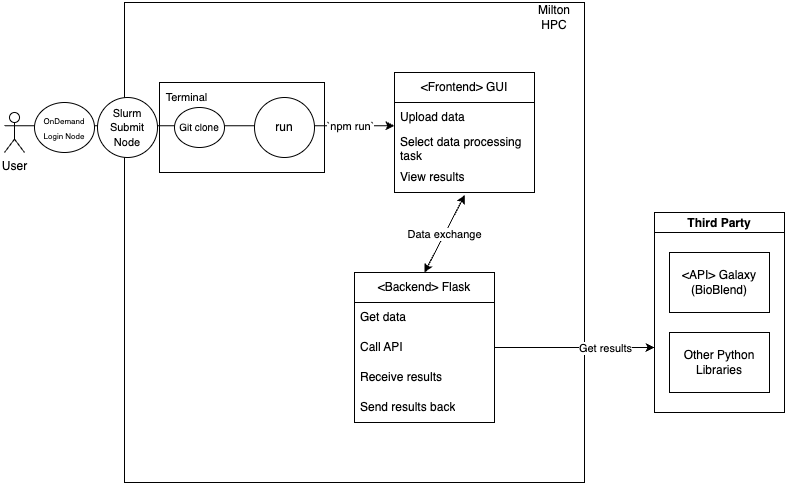

The diagram above was exported from draw.io. Its source (the exported page's mxGraphModel, read from the mxfile embedded in the PNG):
<mxGraphModel dx="914" dy="585" grid="1" gridSize="10" guides="1" tooltips="1" connect="1" arrows="1" fold="1" page="1" pageScale="1" pageWidth="827" pageHeight="1169" math="0" shadow="0">
  <root>
    <mxCell id="0" />
    <mxCell id="1" parent="0" />
    <mxCell id="fs6NJE9o06Lj2367eBdt-35" value="" style="rounded=0;whiteSpace=wrap;html=1;fillColor=none;" parent="1" vertex="1">
      <mxGeometry x="150" y="170" width="460" height="480" as="geometry" />
    </mxCell>
    <mxCell id="fs6NJE9o06Lj2367eBdt-37" style="edgeStyle=orthogonalEdgeStyle;rounded=0;orthogonalLoop=1;jettySize=auto;html=1;exitX=1;exitY=0.3333333333333333;exitDx=0;exitDy=0;exitPerimeter=0;" parent="1" source="fs6NJE9o06Lj2367eBdt-1" target="fs6NJE9o06Lj2367eBdt-6" edge="1">
      <mxGeometry relative="1" as="geometry">
        <mxPoint x="201.26000000000022" y="293.46000000000004" as="targetPoint" />
        <Array as="points">
          <mxPoint x="220" y="293" />
          <mxPoint x="220" y="293" />
        </Array>
      </mxGeometry>
    </mxCell>
    <mxCell id="hxaUwhjfQH0TjFI99ueN-24" value="`npm run`" style="edgeLabel;html=1;align=center;verticalAlign=middle;resizable=0;points=[];" parent="fs6NJE9o06Lj2367eBdt-37" connectable="0" vertex="1">
      <mxGeometry x="0.7646" relative="1" as="geometry">
        <mxPoint as="offset" />
      </mxGeometry>
    </mxCell>
    <mxCell id="fs6NJE9o06Lj2367eBdt-1" value="User" style="shape=umlActor;verticalLabelPosition=bottom;verticalAlign=top;html=1;outlineConnect=0;" parent="1" vertex="1">
      <mxGeometry x="30" y="280" width="20" height="40" as="geometry" />
    </mxCell>
    <mxCell id="fs6NJE9o06Lj2367eBdt-4" value="&amp;lt;Frontend&amp;gt; GUI" style="swimlane;fontStyle=0;childLayout=stackLayout;horizontal=1;startSize=30;horizontalStack=0;resizeParent=1;resizeParentMax=0;resizeLast=0;collapsible=1;marginBottom=0;whiteSpace=wrap;html=1;" parent="1" vertex="1">
      <mxGeometry x="420" y="240" width="140" height="120" as="geometry" />
    </mxCell>
    <mxCell id="fs6NJE9o06Lj2367eBdt-6" value="Upload data" style="text;strokeColor=none;fillColor=none;align=left;verticalAlign=middle;spacingLeft=4;spacingRight=4;overflow=hidden;points=[[0,0.5],[1,0.5]];portConstraint=eastwest;rotatable=0;whiteSpace=wrap;html=1;" parent="fs6NJE9o06Lj2367eBdt-4" vertex="1">
      <mxGeometry y="30" width="140" height="30" as="geometry" />
    </mxCell>
    <mxCell id="fs6NJE9o06Lj2367eBdt-7" value="Select data processing task" style="text;strokeColor=none;fillColor=none;align=left;verticalAlign=middle;spacingLeft=4;spacingRight=4;overflow=hidden;points=[[0,0.5],[1,0.5]];portConstraint=eastwest;rotatable=0;whiteSpace=wrap;html=1;" parent="fs6NJE9o06Lj2367eBdt-4" vertex="1">
      <mxGeometry y="60" width="140" height="30" as="geometry" />
    </mxCell>
    <mxCell id="fs6NJE9o06Lj2367eBdt-8" value="View results" style="text;strokeColor=none;fillColor=none;align=left;verticalAlign=middle;spacingLeft=4;spacingRight=4;overflow=hidden;points=[[0,0.5],[1,0.5]];portConstraint=eastwest;rotatable=0;whiteSpace=wrap;html=1;" parent="fs6NJE9o06Lj2367eBdt-4" vertex="1">
      <mxGeometry y="90" width="140" height="30" as="geometry" />
    </mxCell>
    <mxCell id="fs6NJE9o06Lj2367eBdt-18" value="&amp;lt;Backend&amp;gt; Flask" style="swimlane;fontStyle=0;childLayout=stackLayout;horizontal=1;startSize=30;horizontalStack=0;resizeParent=1;resizeParentMax=0;resizeLast=0;collapsible=1;marginBottom=0;whiteSpace=wrap;html=1;" parent="1" vertex="1">
      <mxGeometry x="380" y="440" width="140" height="150" as="geometry" />
    </mxCell>
    <mxCell id="fs6NJE9o06Lj2367eBdt-19" value="Get data" style="text;strokeColor=none;fillColor=none;align=left;verticalAlign=middle;spacingLeft=4;spacingRight=4;overflow=hidden;points=[[0,0.5],[1,0.5]];portConstraint=eastwest;rotatable=0;whiteSpace=wrap;html=1;" parent="fs6NJE9o06Lj2367eBdt-18" vertex="1">
      <mxGeometry y="30" width="140" height="30" as="geometry" />
    </mxCell>
    <mxCell id="fs6NJE9o06Lj2367eBdt-20" value="Call API" style="text;strokeColor=none;fillColor=none;align=left;verticalAlign=middle;spacingLeft=4;spacingRight=4;overflow=hidden;points=[[0,0.5],[1,0.5]];portConstraint=eastwest;rotatable=0;whiteSpace=wrap;html=1;" parent="fs6NJE9o06Lj2367eBdt-18" vertex="1">
      <mxGeometry y="60" width="140" height="30" as="geometry" />
    </mxCell>
    <mxCell id="fs6NJE9o06Lj2367eBdt-22" value="Receive results" style="text;strokeColor=none;fillColor=none;align=left;verticalAlign=middle;spacingLeft=4;spacingRight=4;overflow=hidden;points=[[0,0.5],[1,0.5]];portConstraint=eastwest;rotatable=0;whiteSpace=wrap;html=1;" parent="fs6NJE9o06Lj2367eBdt-18" vertex="1">
      <mxGeometry y="90" width="140" height="30" as="geometry" />
    </mxCell>
    <mxCell id="fs6NJE9o06Lj2367eBdt-23" value="Send results back" style="text;strokeColor=none;fillColor=none;align=left;verticalAlign=middle;spacingLeft=4;spacingRight=4;overflow=hidden;points=[[0,0.5],[1,0.5]];portConstraint=eastwest;rotatable=0;whiteSpace=wrap;html=1;" parent="fs6NJE9o06Lj2367eBdt-18" vertex="1">
      <mxGeometry y="120" width="140" height="30" as="geometry" />
    </mxCell>
    <mxCell id="fs6NJE9o06Lj2367eBdt-24" value="" style="endArrow=classic;startArrow=classic;html=1;rounded=0;entryX=0.502;entryY=1.084;entryDx=0;entryDy=0;entryPerimeter=0;exitX=0.5;exitY=0;exitDx=0;exitDy=0;" parent="1" source="fs6NJE9o06Lj2367eBdt-18" target="fs6NJE9o06Lj2367eBdt-8" edge="1">
      <mxGeometry width="50" height="50" relative="1" as="geometry">
        <mxPoint x="477" y="440" as="sourcePoint" />
        <mxPoint x="527" y="390" as="targetPoint" />
      </mxGeometry>
    </mxCell>
    <mxCell id="fs6NJE9o06Lj2367eBdt-25" value="Data exchange" style="edgeLabel;html=1;align=center;verticalAlign=middle;resizable=0;points=[];" parent="fs6NJE9o06Lj2367eBdt-24" connectable="0" vertex="1">
      <mxGeometry x="-0.0039" y="-1" relative="1" as="geometry">
        <mxPoint x="-1" y="-1" as="offset" />
      </mxGeometry>
    </mxCell>
    <mxCell id="fs6NJE9o06Lj2367eBdt-26" value="Third Party" style="swimlane;startSize=20;horizontal=1;containerType=tree;newEdgeStyle={&quot;edgeStyle&quot;:&quot;elbowEdgeStyle&quot;,&quot;startArrow&quot;:&quot;none&quot;,&quot;endArrow&quot;:&quot;none&quot;};" parent="1" vertex="1">
      <mxGeometry x="680" y="380" width="130" height="200" as="geometry" />
    </mxCell>
    <UserObject label="&amp;lt;API&amp;gt; Galaxy (BioBlend)" treeRoot="1" id="fs6NJE9o06Lj2367eBdt-29">
      <mxCell style="whiteSpace=wrap;html=1;align=center;treeFolding=1;treeMoving=1;newEdgeStyle={&quot;edgeStyle&quot;:&quot;elbowEdgeStyle&quot;,&quot;startArrow&quot;:&quot;none&quot;,&quot;endArrow&quot;:&quot;none&quot;};" parent="fs6NJE9o06Lj2367eBdt-26" vertex="1">
        <mxGeometry x="15" y="40" width="100" height="60" as="geometry" />
      </mxCell>
    </UserObject>
    <UserObject label="Other Python Libraries" treeRoot="1" id="eX_UFfH8dXKaTOvsEVzF-1">
      <mxCell style="whiteSpace=wrap;html=1;align=center;treeFolding=1;treeMoving=1;newEdgeStyle={&quot;edgeStyle&quot;:&quot;elbowEdgeStyle&quot;,&quot;startArrow&quot;:&quot;none&quot;,&quot;endArrow&quot;:&quot;none&quot;};" parent="fs6NJE9o06Lj2367eBdt-26" vertex="1">
        <mxGeometry x="15" y="120" width="100" height="60" as="geometry" />
      </mxCell>
    </UserObject>
    <mxCell id="fs6NJE9o06Lj2367eBdt-33" style="edgeStyle=orthogonalEdgeStyle;rounded=0;orthogonalLoop=1;jettySize=auto;html=1;exitX=1;exitY=0.5;exitDx=0;exitDy=0;" parent="1" source="fs6NJE9o06Lj2367eBdt-20" edge="1">
      <mxGeometry relative="1" as="geometry">
        <mxPoint x="427" y="585" as="sourcePoint" />
        <mxPoint x="680" y="515" as="targetPoint" />
      </mxGeometry>
    </mxCell>
    <mxCell id="fs6NJE9o06Lj2367eBdt-34" value="Get results" style="edgeLabel;html=1;align=center;verticalAlign=middle;resizable=0;points=[];" parent="fs6NJE9o06Lj2367eBdt-33" connectable="0" vertex="1">
      <mxGeometry x="-0.1" y="1" relative="1" as="geometry">
        <mxPoint x="38" y="1" as="offset" />
      </mxGeometry>
    </mxCell>
    <mxCell id="fs6NJE9o06Lj2367eBdt-36" value="Milton HPC" style="text;html=1;strokeColor=none;fillColor=none;align=center;verticalAlign=middle;whiteSpace=wrap;rounded=0;" parent="1" vertex="1">
      <mxGeometry x="550" y="170" width="60" height="30" as="geometry" />
    </mxCell>
    <mxCell id="hxaUwhjfQH0TjFI99ueN-11" value="&lt;font style=&quot;font-size: 8px;&quot;&gt;OnDemand Login Node&lt;/font&gt;" style="ellipse;whiteSpace=wrap;html=1;" parent="1" vertex="1">
      <mxGeometry x="60" y="270" width="60" height="50" as="geometry" />
    </mxCell>
    <mxCell id="hxaUwhjfQH0TjFI99ueN-14" value="&lt;font style=&quot;font-size: 10px;&quot;&gt;Git clone&lt;/font&gt;" style="ellipse;whiteSpace=wrap;html=1;" parent="1" vertex="1">
      <mxGeometry x="200" y="275" width="50" height="40" as="geometry" />
    </mxCell>
    <mxCell id="hxaUwhjfQH0TjFI99ueN-15" value="" style="rounded=0;whiteSpace=wrap;html=1;fillColor=none;" parent="1" vertex="1">
      <mxGeometry x="185" y="250" width="165" height="90" as="geometry" />
    </mxCell>
    <mxCell id="hxaUwhjfQH0TjFI99ueN-16" value="&lt;font style=&quot;font-size: 11px;&quot;&gt;Terminal&lt;/font&gt;" style="text;html=1;strokeColor=none;fillColor=none;align=center;verticalAlign=middle;whiteSpace=wrap;rounded=0;" parent="1" vertex="1">
      <mxGeometry x="185" y="250" width="55" height="30" as="geometry" />
    </mxCell>
    <mxCell id="hxaUwhjfQH0TjFI99ueN-19" value="&lt;font style=&quot;font-size: 11px;&quot;&gt;Slurm Submit Node&lt;/font&gt;" style="ellipse;whiteSpace=wrap;html=1;" parent="1" vertex="1">
      <mxGeometry x="123" y="265" width="60" height="60" as="geometry" />
    </mxCell>
    <mxCell id="hxaUwhjfQH0TjFI99ueN-22" value="run" style="ellipse;whiteSpace=wrap;html=1;" parent="1" vertex="1">
      <mxGeometry x="280" y="265" width="60" height="60" as="geometry" />
    </mxCell>
  </root>
</mxGraphModel>